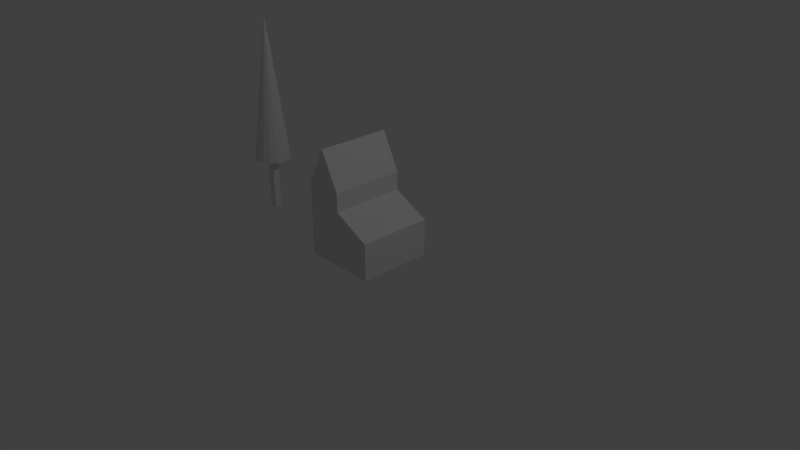 # Source: landscape.blend  (saved by Blender 2.79.0; exported with 4.5.12 LTS)
import bpy
from mathutils import Matrix  # noqa: F401  (used for matrix-valued properties, if any)

bpy.ops.wm.read_factory_settings(use_empty=True)
scene = bpy.context.scene
scene.name = 'Scene'

# ---- collections
col_collection_1 = bpy.data.collections.new('Collection 1'); scene.collection.children.link(col_collection_1)

# ---- materials (node trees are filled in below, after node groups)
mat_landscape_1_mat = bpy.data.materials.new('landscape_1_mat')
mat_landscape_1_mat.alpha_threshold = 0.0
mat_landscape_1_mat.use_transparent_shadow = False
mat_landscape_1_mat.roughness = 0.5
mat_landscape_0_mat = bpy.data.materials.new('landscape_0_mat')
mat_landscape_0_mat.alpha_threshold = 0.0
mat_landscape_0_mat.use_transparent_shadow = False
mat_landscape_0_mat.roughness = 0.5

# ---- material node trees

# ---- world
world_world = bpy.data.worlds.new('World'); scene.world = world_world
world_world.color = (0.05088, 0.05088, 0.05088)
world_world.use_sun_shadow = False
world_world.sun_shadow_jitter_overblur = 0.0
world_world.cycles.sampling_method = 'MANUAL'

# ---- cameras
cam_camera = bpy.data.cameras.new('Camera')
cam_camera.clip_end = 100.0
cam_camera.lens = 35.0
cam_camera.sensor_width = 32.0
cam_camera.sensor_height = 18.0
cam_camera.ortho_scale = 7.314
cam_camera.dof.focus_distance = 0.0
cam_camera.dof.aperture_fstop = 128.0

# ---- lights
light_lamp = bpy.data.lights.new('Lamp', 'POINT')
light_lamp.transmission_factor = 0.0
light_lamp.cutoff_distance = 30.0
light_lamp.energy = 100.0
light_lamp.shadow_buffer_clip_start = 1.001
light_lamp.shadow_soft_size = 0.1
light_lamp.shadow_maximum_resolution = 0.006
light_lamp.use_absolute_resolution = True

# ---- meshes
me_landscape_1_geo = bpy.data.meshes.new('landscape_1_geo')
me_landscape_1_geo.from_pydata([(-0.5, -0.5, 0.0), (-0.5, -0.5, 1.0), (-0.5, 0.5, 0.0), (-0.5, 0.5, 1.0), (0.5, -0.5, 0.0), (0.5, 0.5, 0.0), (-0.25, 0.5, 1.5), (-0.25, -0.5, 1.5), (0.0, 0.5, 0.0), (0.0, 0.5, 1.0), (0.5, 0.5, 0.5), (0.5, -0.5, 0.5), (0.0, -0.5, 0.0), (0.0, -0.5, 1.0), (0.0, -0.5, 0.5), (0.0, 0.5, 0.5), (0.0, -0.5, 0.75), (0.0, 0.5, 0.75)], [], [(17, 13, 16), (6, 1, 7), (8, 4, 12), (10, 4, 5), (3, 17, 15), (11, 12, 4), (15, 17, 10), (12, 2, 8), (15, 5, 8), (9, 3, 6), (3, 0, 1), (9, 7, 13), (7, 1, 13), (14, 16, 1), (14, 11, 16), (10, 16, 11), (17, 9, 13), (6, 3, 1), (8, 5, 4), (10, 11, 4), (8, 2, 15), (2, 3, 15), (3, 9, 17), (11, 14, 12), (12, 0, 2), (15, 10, 5), (3, 2, 0), (9, 6, 7), (0, 12, 14), (16, 13, 1), (0, 14, 1), (10, 17, 16)])
_uv = me_landscape_1_geo.uv_layers.new(name='UVMap')
_uv.uv.foreach_set('vector', [0.2942, 0.6186, 0.2346, 0.3803, 0.2942, 0.3804, 0.7054, 0.9374, 0.568, 0.6916, 0.7054, 0.6916, 0.9676, 0.4958, 0.6937, 0.6328, 0.6937, 0.4958, 0.3422, 0.1683, 0.6529, 0.01296, 0.3422, 0.01298, 0.03148, 0.3237, 0.1868, 0.246, 0.1868, 0.1684, 0.6529, 0.1683, 0.8082, 0.01295, 0.6529, 0.01296, 0.2087, 0.2656, 0.2095, 0.1925, 0.3687, 0.1929, 0.6937, 0.4958, 0.9676, 0.3589, 0.9676, 0.4958, 0.1868, 0.1684, 0.3422, 0.01298, 0.1868, 0.01299, 0.03429, 0.4061, 0.1922, 0.4061, 0.1132, 0.5639, 0.6233, 0.3013, 0.3756, 0.5489, 0.3756, 0.3013, 0.8428, 0.9374, 0.7054, 0.6916, 0.8428, 0.6916, 0.1025, 0.7596, 0.02373, 0.6016, 0.1816, 0.6018, 0.8083, 0.1683, 0.8083, 0.246, 0.9636, 0.3237, 0.7873, 0.1842, 0.6294, 0.1842, 0.7873, 0.2632, 0.3618, 0.691, 0.4983, 0.9352, 0.3618, 0.9352, 0.2942, 0.6186, 0.2346, 0.6186, 0.2346, 0.3803, 0.7054, 0.9374, 0.568, 0.9374, 0.568, 0.6916, 0.9676, 0.4958, 0.9676, 0.6328, 0.6937, 0.6328, 0.3422, 0.1683, 0.6529, 0.1683, 0.6529, 0.01296, 0.1868, 0.01299, 0.03146, 0.013, 0.1868, 0.1684, 0.03146, 0.013, 0.03148, 0.3237, 0.1868, 0.1684, 0.03148, 0.3237, 0.1868, 0.3237, 0.1868, 0.246, 0.6529, 0.1683, 0.8083, 0.1683, 0.8082, 0.01295, 0.6937, 0.4958, 0.6937, 0.3588, 0.9676, 0.3589, 0.1868, 0.1684, 0.3422, 0.1683, 0.3422, 0.01298, 0.6233, 0.3013, 0.6232, 0.5489, 0.3756, 0.5489, 0.8428, 0.9374, 0.7054, 0.9374, 0.7054, 0.6916, 0.9636, 0.01294, 0.8082, 0.01295, 0.8083, 0.1683, 0.8083, 0.246, 0.8083, 0.3237, 0.9636, 0.3237, 0.9636, 0.01294, 0.8083, 0.1683, 0.9636, 0.3237, 0.3618, 0.691, 0.4983, 0.691, 0.4983, 0.9352])
me_landscape_1_geo.materials.append(mat_landscape_1_mat)
me_landscape_1_geo.use_remesh_preserve_volume = False
me_landscape_1_geo.use_remesh_preserve_attributes = False
me_landscape_1_geo.use_mirror_vertex_groups = False
me_landscape_1_geo.update()
me_lansscape_0_geo = bpy.data.meshes.new('lansscape_0_geo')
me_lansscape_0_geo.from_pydata([(0.0, 0.25, 0.75), (0.09567, 0.231, 0.75), (0.1768, 0.1768, 0.75), (0.231, 0.09567, 0.75), (0.25, -1.093e-08, 0.75), (0.231, -0.09567, 0.75), (0.1768, -0.1768, 0.75), (0.09567, -0.231, 0.75), (3.775e-08, -0.25, 0.75), (-0.09567, -0.231, 0.75), (-0.1768, -0.1768, 0.75), (0.0, 0.0, 2.75), (-0.231, -0.09567, 0.75), (-0.25, 2.981e-09, 0.75), (-0.231, 0.09567, 0.75), (-0.1768, 0.1768, 0.75), (-0.09567, 0.231, 0.75), (0.0, 0.0, -1.192e-07), (0.05, 0.05, 0.75), (-0.05, 0.05, 0.75), (-0.05, -0.05, 0.75), (0.05, -0.05, 0.75), (0.05, 0.05, -1.192e-07), (-0.05, 0.05, -1.192e-07), (-0.05, -0.05, -1.192e-07), (0.05, -0.05, -1.192e-07)], [], [(0, 11, 1), (1, 11, 2), (2, 11, 3), (3, 11, 4), (4, 11, 5), (5, 11, 6), (6, 11, 7), (7, 11, 8), (8, 11, 9), (9, 11, 10), (10, 11, 12), (12, 11, 13), (13, 11, 14), (14, 11, 15), (15, 11, 16), (16, 11, 0), (21, 20, 24, 25), (18, 21, 25, 22), (19, 18, 22, 23), (20, 19, 23, 24), (24, 23, 22, 25), (0, 18, 19), (18, 4, 21), (8, 20, 21), (13, 19, 20), (13, 14, 15, 16, 0, 19), (0, 1, 2, 3, 4, 18), (4, 5, 6, 7, 8, 21), (8, 9, 10, 12, 13, 20)])
_uv = me_lansscape_0_geo.uv_layers.new(name='UVMap')
_uv.uv.foreach_set('vector', [0.5557, 0.01886, 0.5645, 0.9725, 0.5159, 0.02931, 0.5159, 0.02931, 0.5645, 0.9725, 0.4692, 0.04204, 0.4692, 0.04204, 0.5645, 0.9725, 0.4332, 0.05701, 0.4332, 0.05701, 0.5645, 0.9725, 0.3929, 0.07915, 0.3677, 0.07419, 0.2209, 0.9701, 0.3374, 0.05453, 0.3374, 0.05453, 0.2209, 0.9701, 0.2914, 0.03956, 0.2914, 0.03956, 0.2209, 0.9701, 0.2422, 0.02683, 0.2422, 0.02683, 0.2209, 0.9701, 0.1925, 0.02382, 0.1925, 0.02382, 0.2209, 0.9701, 0.1473, 0.0231, 0.1473, 0.0231, 0.2209, 0.9701, 0.1042, 0.02966, 0.1042, 0.02966, 0.2209, 0.9701, 0.06095, 0.04104, 0.06095, 0.04104, 0.2209, 0.9701, 0.02994, 0.06467, 0.7307, 0.07211, 0.5645, 0.9725, 0.6873, 0.03359, 0.6873, 0.03359, 0.5645, 0.9725, 0.644, 0.02222, 0.644, 0.02222, 0.5645, 0.9725, 0.6009, 0.01814, 0.6009, 0.01814, 0.5645, 0.9725, 0.5557, 0.01886, 0.9558, 0.4315, 0.9062, 0.4315, 0.9062, 0.05955, 0.9558, 0.05955, 0.807, 0.4315, 0.7574, 0.4315, 0.7574, 0.05955, 0.807, 0.05955, 0.8566, 0.4315, 0.807, 0.4315, 0.807, 0.05955, 0.8566, 0.05955, 0.9062, 0.4315, 0.8566, 0.4315, 0.8566, 0.05955, 0.9062, 0.05955, 0.7402, 0.9173, 0.7402, 0.8677, 0.7898, 0.8677, 0.7898, 0.9173, 0.7758, 0.5223, 0.8515, 0.591, 0.8103, 0.6185, 0.8515, 0.591, 0.9477, 0.5565, 0.879, 0.6322, 0.9135, 0.7285, 0.8378, 0.6598, 0.879, 0.6322, 0.7416, 0.6943, 0.8103, 0.6185, 0.8378, 0.6598, 0.7416, 0.6943, 0.723, 0.6496, 0.723, 0.6012, 0.7416, 0.5565, 0.7758, 0.5223, 0.8103, 0.6185, 0.7758, 0.5223, 0.8205, 0.5038, 0.8688, 0.5038, 0.9135, 0.5223, 0.9477, 0.5565, 0.8515, 0.591, 0.9477, 0.5565, 0.9663, 0.6012, 0.9663, 0.6496, 0.9477, 0.6943, 0.9135, 0.7285, 0.879, 0.6322, 0.9135, 0.7285, 0.8688, 0.747, 0.8205, 0.747, 0.7758, 0.7285, 0.7416, 0.6943, 0.8378, 0.6598])
me_lansscape_0_geo.materials.append(mat_landscape_0_mat)
me_lansscape_0_geo.use_remesh_preserve_volume = False
me_lansscape_0_geo.use_remesh_preserve_attributes = False
me_lansscape_0_geo.use_mirror_vertex_groups = False
me_lansscape_0_geo.update()

# ---- objects
ob_landscape_1 = bpy.data.objects.new('landscape_1', me_landscape_1_geo)
ob_landscape_0 = bpy.data.objects.new('landscape_0', me_lansscape_0_geo)
ob_lamp = bpy.data.objects.new('Lamp', light_lamp)
ob_camera = bpy.data.objects.new('Camera', cam_camera)

# ---- transforms, parenting, visibility, modifiers, constraints
ob_landscape_1.location = (0.0, 0.0, 0.0)
ob_landscape_1.lineart.crease_threshold = 0.0
ob_landscape_0.location = (-2.0, 0.0, 1.192e-07)
ob_landscape_0.lineart.crease_threshold = 0.0
ob_lamp.location = (4.076, 1.005, 5.904)
ob_lamp.rotation_euler = (0.6503, 0.05522, 1.866)
ob_lamp.lock_rotations_4d = False
ob_lamp.empty_display_type = 'ARROWS'
ob_lamp.color = (0.0, 0.0, 0.0, 0.0)
ob_lamp.lineart.crease_threshold = 0.0
ob_camera.location = (7.481, -6.508, 5.344)
ob_camera.rotation_euler = (1.109, 0.0, 0.8149)
ob_camera.lock_rotations_4d = False
ob_camera.empty_display_type = 'ARROWS'
ob_camera.color = (0.0, 0.0, 0.0, 0.0)
ob_camera.display_type = 'WIRE'
ob_camera.lineart.crease_threshold = 0.0

# ---- collection membership
col_collection_1.objects.link(ob_landscape_1)
col_collection_1.objects.link(ob_landscape_0)
col_collection_1.objects.link(ob_lamp)
col_collection_1.objects.link(ob_camera)

# ---- scene / render settings (as saved in the file)
scene.camera = ob_camera
scene.frame_start = 1; scene.frame_end = 250; scene.frame_set(1)
scene.render.engine = 'BLENDER_EEVEE_NEXT'
scene.render.resolution_percentage = 50
scene.render.dither_intensity = 0.0
scene.cycles.use_denoising = False
scene.cycles.samples = 128
scene.cycles.sampling_pattern = 'TABULATED_SOBOL'
scene.cycles.use_adaptive_sampling = False
scene.cycles.use_light_tree = False
scene.cycles.blur_glossy = 0.0
scene.cycles.sample_clamp_indirect = 0.0
scene.view_settings.view_transform = 'Standard'
bpy.context.view_layer.update()
